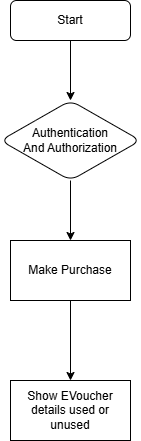

The diagram above was exported from draw.io. Its source (the exported page's mxGraphModel, read from the mxfile embedded in the PNG):
<mxGraphModel dx="1050" dy="557" grid="1" gridSize="10" guides="1" tooltips="1" connect="1" arrows="1" fold="1" page="1" pageScale="1" pageWidth="827" pageHeight="1169" math="0" shadow="0">
  <root>
    <mxCell id="0" />
    <mxCell id="1" parent="0" />
    <mxCell id="gK48TEX08kC7XVzJOOTk-5" style="edgeStyle=orthogonalEdgeStyle;rounded=0;orthogonalLoop=1;jettySize=auto;html=1;entryX=0.5;entryY=0;entryDx=0;entryDy=0;" edge="1" parent="1" source="gK48TEX08kC7XVzJOOTk-1" target="gK48TEX08kC7XVzJOOTk-2">
      <mxGeometry relative="1" as="geometry" />
    </mxCell>
    <mxCell id="gK48TEX08kC7XVzJOOTk-1" value="Start" style="rounded=1;whiteSpace=wrap;html=1;" vertex="1" parent="1">
      <mxGeometry x="400" y="60" width="120" height="40" as="geometry" />
    </mxCell>
    <mxCell id="gK48TEX08kC7XVzJOOTk-6" style="edgeStyle=orthogonalEdgeStyle;rounded=0;orthogonalLoop=1;jettySize=auto;html=1;entryX=0.5;entryY=0;entryDx=0;entryDy=0;" edge="1" parent="1" source="gK48TEX08kC7XVzJOOTk-2" target="gK48TEX08kC7XVzJOOTk-3">
      <mxGeometry relative="1" as="geometry" />
    </mxCell>
    <mxCell id="gK48TEX08kC7XVzJOOTk-2" value="Authentication&lt;div&gt;And Authorization&lt;/div&gt;" style="rhombus;whiteSpace=wrap;html=1;rounded=1;" vertex="1" parent="1">
      <mxGeometry x="390" y="160" width="140" height="80" as="geometry" />
    </mxCell>
    <mxCell id="gK48TEX08kC7XVzJOOTk-7" value="" style="edgeStyle=orthogonalEdgeStyle;rounded=0;orthogonalLoop=1;jettySize=auto;html=1;" edge="1" parent="1" source="gK48TEX08kC7XVzJOOTk-3" target="gK48TEX08kC7XVzJOOTk-4">
      <mxGeometry relative="1" as="geometry" />
    </mxCell>
    <mxCell id="gK48TEX08kC7XVzJOOTk-3" value="Make Purchase" style="rounded=0;whiteSpace=wrap;html=1;" vertex="1" parent="1">
      <mxGeometry x="400" y="300" width="120" height="60" as="geometry" />
    </mxCell>
    <mxCell id="gK48TEX08kC7XVzJOOTk-4" value="Show EVoucher details used or unused" style="whiteSpace=wrap;html=1;rounded=0;" vertex="1" parent="1">
      <mxGeometry x="400" y="440" width="120" height="60" as="geometry" />
    </mxCell>
  </root>
</mxGraphModel>